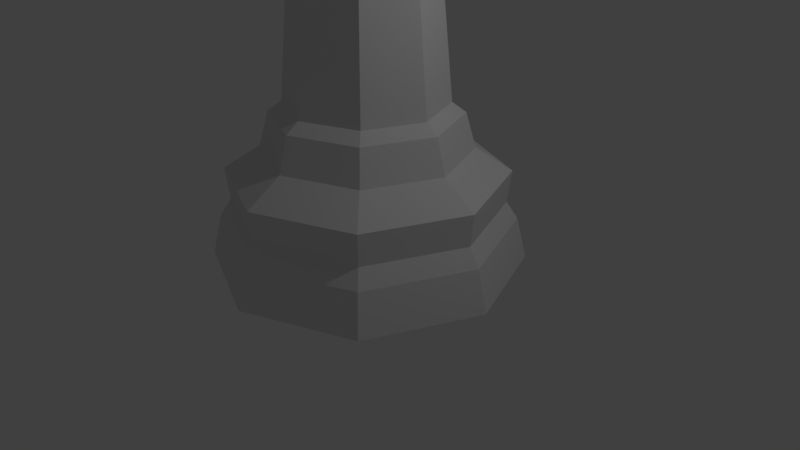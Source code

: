 # Source: LP_Chess_King.blend  (saved by Blender 2.79.0; exported with 4.5.12 LTS)
import bpy
from mathutils import Matrix  # noqa: F401  (used for matrix-valued properties, if any)

bpy.ops.wm.read_factory_settings(use_empty=True)
scene = bpy.context.scene
scene.name = 'Scene'

# ---- collections
col_collection_1 = bpy.data.collections.new('Collection 1'); scene.collection.children.link(col_collection_1)

# ---- world
world_world = bpy.data.worlds.new('World'); scene.world = world_world
world_world.color = (0.05088, 0.05088, 0.05088)
world_world.use_sun_shadow = False
world_world.sun_shadow_jitter_overblur = 0.0
world_world.cycles.sampling_method = 'MANUAL'

# ---- cameras
cam_camera = bpy.data.cameras.new('Camera')
cam_camera.clip_end = 100.0
cam_camera.lens = 35.0
cam_camera.sensor_width = 32.0
cam_camera.sensor_height = 18.0
cam_camera.ortho_scale = 7.314
cam_camera.dof.focus_distance = 0.0
cam_camera.dof.aperture_fstop = 128.0

# ---- lights
light_lamp = bpy.data.lights.new('Lamp', 'POINT')
light_lamp.transmission_factor = 0.0
light_lamp.cutoff_distance = 30.0
light_lamp.energy = 100.0
light_lamp.shadow_buffer_clip_start = 1.001
light_lamp.shadow_soft_size = 0.1
light_lamp.shadow_maximum_resolution = 0.006
light_lamp.use_absolute_resolution = True

# ---- meshes
me_cylinder_001 = bpy.data.meshes.new('Cylinder.001')
me_cylinder_001.from_pydata([(8.825e-08, 0.2889, 6.195), (9.325e-08, 0.3336, 6.265), (9.562e-08, 0.2179, 6.756), (-0.154, 0.154, 6.756), (-0.2359, 0.2359, 6.265), (-0.2043, 0.2043, 6.195), (-0.2889, 3.711e-07, 6.195), (-0.3336, 3.817e-07, 6.265), (-0.2179, 3.716e-07, 6.756), (7.188e-08, 3.504e-07, 6.991), (-0.154, -0.154, 6.756), (-0.2359, -0.2359, 6.265), (-0.2043, -0.2043, 6.195), (1.004e-07, -0.2889, 6.195), (9.325e-08, -0.3336, 6.265), (1.048e-07, -0.2179, 6.756), (0.154, -0.154, 6.756), (0.2359, -0.2359, 6.265), (0.2043, -0.2043, 6.195), (0.2889, 3.711e-07, 6.195), (0.3336, 3.817e-07, 6.265), (0.2179, 3.716e-07, 6.756), (0.154, 0.154, 6.756), (0.2359, 0.2359, 6.265), (0.2043, 0.2043, 6.195), (5.96e-08, 0.7591, 1.725), (0.5368, 0.5368, 1.725), (0.7591, 2.831e-07, 1.725), (0.5368, -0.5368, 1.725), (-1.788e-07, -0.7591, 1.725), (-0.5368, -0.5368, 1.725), (-0.7591, 9.537e-07, 1.725), (-0.5368, 0.5368, 1.725), (0.0, 1.402, 0.5465), (0.9912, 0.9912, 0.5465), (1.402, 1.341e-07, 0.5465), (0.9912, -0.9912, 0.5465), (-4.172e-07, -1.402, 0.5465), (-0.9912, -0.9912, 0.5465), (-1.402, 1.386e-06, 0.5465), (-0.9912, 0.9912, 0.5465), (0.0, 1.292, 0.7221), (0.9134, 0.9134, 0.7221), (1.292, 1.639e-07, 0.7221), (0.9134, -0.9134, 0.7221), (-4.172e-07, -1.292, 0.7221), (-0.9134, -0.9134, 0.7221), (-1.292, 1.311e-06, 0.7221), (-0.9134, 0.9134, 0.7221), (-0.7246, -0.7246, 4.573), (4.85e-09, 1.329, 1.047), (-1.025, 1.129e-06, 4.573), (0.94, 0.94, 1.047), (-0.7246, 0.7246, 4.573), (1.329, 1.515e-07, 1.047), (5.626e-08, 1.025, 4.573), (0.94, -0.94, 1.047), (0.7246, 0.7246, 4.573), (-3.898e-07, -1.329, 1.047), (1.025, 2.197e-07, 4.573), (-0.94, -0.94, 1.047), (0.7246, -0.7246, 4.573), (-1.329, 1.335e-06, 1.047), (-2.685e-07, -1.025, 4.573), (-0.94, 0.94, 1.047), (0.0, 1.501, 0.1281), (1.061, 1.061, 0.1281), (1.501, 8.941e-08, 0.1281), (1.061, -1.061, 0.1281), (-4.768e-07, -1.501, 0.1281), (-1.061, -1.061, 0.1281), (-1.501, 1.416e-06, 0.1281), (-1.061, 1.061, 0.1281), (0.3628, -0.3628, 4.433), (0.5131, 3.348e-07, 4.433), (0.3628, 0.3628, 4.433), (6.136e-08, 0.5131, 4.433), (-0.3628, 0.3628, 4.433), (-0.5131, 7.976e-07, 4.433), (-1.069e-07, -0.5131, 4.433), (-0.3628, -0.3628, 4.433), (-0.694, -0.694, 1.281), (-0.6285, -0.6285, 1.627), (-0.9815, 1.101e-06, 1.281), (-0.8888, 1.048e-06, 1.627), (-0.694, 0.694, 1.281), (-0.6285, 0.6285, 1.627), (5.96e-08, 0.9815, 1.281), (6.026e-08, 0.8888, 1.627), (0.694, 0.694, 1.281), (0.6285, 0.6285, 1.627), (0.9815, 2.369e-07, 1.281), (0.8888, 2.506e-07, 1.627), (0.694, -0.694, 1.281), (0.6285, -0.6285, 1.627), (-2.197e-07, -0.8888, 1.627), (-2.751e-07, -0.9815, 1.281), (7.094e-08, 0.71, 4.671), (0.5021, 0.5021, 4.671), (-0.5021, -0.5021, 4.671), (-0.71, 9.182e-07, 4.671), (-1.525e-07, -0.71, 4.671), (-0.5021, 0.5021, 4.671), (0.71, 2.871e-07, 4.671), (0.5021, -0.5021, 4.671), (7.198e-08, 0.8994, 5.913), (0.636, 0.636, 5.913), (-0.636, -0.636, 5.913), (-0.8994, 1.046e-06, 5.913), (-2.111e-07, -0.8994, 5.913), (-0.636, 0.636, 5.913), (0.8994, 2.465e-07, 5.913), (0.636, -0.636, 5.913), (0.4213, -0.4213, 5.328), (0.5958, 3.117e-07, 5.328), (-0.4213, 0.4213, 5.328), (-1.158e-07, -0.5958, 5.328), (-0.5958, 8.412e-07, 5.328), (-0.4213, -0.4213, 5.328), (0.4213, 0.4213, 5.328), (7.174e-08, 0.5958, 5.328), (7.052e-08, 0.6325, 4.843), (0.4473, 0.4473, 4.843), (-0.4473, -0.4473, 4.843), (-0.6325, 8.659e-07, 4.843), (-1.285e-07, -0.6325, 4.843), (-0.4473, 0.4473, 4.843), (0.6325, 3.038e-07, 4.843), (0.4473, -0.4473, 4.843), (0.5021, -0.5021, 4.671), (0.71, 2.871e-07, 4.671), (-0.5021, 0.5021, 4.671), (-1.525e-07, -0.71, 4.671), (-0.71, 9.182e-07, 4.671), (-0.5021, -0.5021, 4.671), (0.5021, 0.5021, 4.671), (7.094e-08, 0.71, 4.671), (0.1453, -0.1453, 6.156), (0.2055, 3.716e-07, 6.156), (1.018e-07, -0.2055, 6.156), (-0.1453, -0.1453, 6.156), (-0.2055, 3.716e-07, 6.156), (0.1453, 0.1453, 6.156), (-0.1453, 0.1453, 6.156), (9.315e-08, 0.2055, 6.156), (-0.1596, 3.717e-07, 6.355), (1.007e-07, 0.1596, 6.355), (1.013e-07, -0.1596, 6.355), (-0.1128, -0.1128, 6.355), (0.1596, 3.717e-07, 6.355), (0.1128, -0.1128, 6.355), (0.1128, 0.1128, 6.355), (-0.1128, 0.1128, 6.355), (-0.1599, 3.724e-07, 6.678), (-0.1598, 3.722e-07, 6.598), (-0.1597, 3.721e-07, 6.518), (-0.1597, 3.719e-07, 6.437), (1.005e-07, 0.1599, 6.678), (1.005e-07, 0.1598, 6.598), (1.006e-07, 0.1597, 6.518), (1.006e-07, 0.1597, 6.437), (1.06e-07, -0.1599, 6.678), (1.048e-07, -0.1598, 6.598), (1.037e-07, -0.1597, 6.518), (1.025e-07, -0.1597, 6.437), (-0.1131, -0.1131, 6.678), (-0.113, -0.113, 6.598), (-0.1129, -0.1129, 6.518), (-0.1129, -0.1129, 6.437), (0.1599, 3.724e-07, 6.678), (0.1598, 3.722e-07, 6.598), (0.1597, 3.721e-07, 6.518), (0.1597, 3.719e-07, 6.437), (0.1131, -0.1131, 6.678), (0.113, -0.113, 6.598), (0.1129, -0.1129, 6.518), (0.1129, -0.1129, 6.437), (0.1131, 0.1131, 6.678), (0.113, 0.113, 6.598), (0.1129, 0.1129, 6.518), (0.1129, 0.1129, 6.437), (-0.1131, 0.1131, 6.678), (-0.113, 0.113, 6.598), (-0.1129, 0.1129, 6.518), (-0.1129, 0.1129, 6.437), (1.005e-07, 0.1599, 6.615), (1.005e-07, 0.1598, 6.598), (1.006e-07, 0.1597, 6.518), (1.006e-07, 0.1597, 6.504), (1.06e-07, -0.1599, 6.615), (1.048e-07, -0.1598, 6.598), (1.037e-07, -0.1597, 6.518), (1.025e-07, -0.1597, 6.504), (0.1131, -0.1131, 6.615), (0.113, -0.113, 6.598), (0.1129, -0.1129, 6.518), (0.1129, -0.1129, 6.504), (-0.1131, 0.1131, 6.615), (-0.113, 0.113, 6.598), (-0.1129, 0.1129, 6.518), (-0.1129, 0.1129, 6.504), (-0.05744, 0.2986, 6.678), (-0.05744, 0.2985, 6.598), (-0.05744, 0.2984, 6.517), (-0.05744, 0.2983, 6.437), (-0.1705, 0.2517, 6.678), (-0.1704, 0.2517, 6.598), (-0.1704, 0.2516, 6.517), (-0.1703, 0.2516, 6.437), (0.05744, -0.2986, 6.678), (0.05744, -0.2985, 6.598), (0.05744, -0.2984, 6.517), (0.05744, -0.2983, 6.437), (0.1705, -0.2517, 6.678), (0.1704, -0.2517, 6.598), (0.1704, -0.2516, 6.517), (0.1703, -0.2516, 6.437)], [], [(6, 7, 4, 5), (153, 8, 3, 181), (18, 17, 14, 13), (24, 23, 20, 19), (0, 1, 23, 24), (19, 20, 17, 18), (169, 21, 16, 173), (173, 16, 15, 161), (21, 9, 16), (13, 14, 11, 12), (16, 9, 15), (165, 10, 8, 153), (15, 9, 10), (161, 15, 10, 165), (8, 9, 3), (12, 11, 7, 6), (10, 9, 8), (181, 3, 2, 157), (3, 9, 2), (5, 4, 1, 0), (177, 22, 21, 169), (2, 9, 22), (157, 2, 22, 177), (22, 9, 21), (46, 38, 37, 45), (47, 39, 38, 46), (48, 40, 39, 47), (41, 33, 40, 48), (42, 34, 33, 41), (43, 35, 34, 42), (44, 36, 35, 43), (45, 37, 36, 44), (60, 46, 45, 58), (62, 47, 46, 60), (64, 48, 47, 62), (50, 41, 48, 64), (52, 42, 41, 50), (54, 43, 42, 52), (56, 44, 43, 54), (58, 45, 44, 56), (52, 89, 91, 54), (64, 85, 87, 50), (60, 81, 83, 62), (78, 80, 49, 51), (73, 74, 59, 61), (77, 78, 51, 53), (79, 73, 61, 63), (58, 96, 81, 60), (54, 91, 93, 56), (50, 87, 89, 52), (62, 83, 85, 64), (76, 77, 53, 55), (75, 76, 55, 57), (80, 79, 63, 49), (56, 93, 96, 58), (70, 38, 39, 71), (71, 39, 40, 72), (72, 40, 33, 65), (65, 33, 34, 66), (66, 34, 35, 67), (67, 35, 36, 68), (68, 36, 37, 69), (69, 37, 38, 70), (28, 27, 74, 73), (27, 26, 75, 74), (26, 25, 76, 75), (25, 32, 77, 76), (32, 31, 78, 77), (31, 30, 80, 78), (30, 29, 79, 80), (74, 75, 57, 59), (29, 95, 94, 28), (95, 96, 93, 94), (28, 94, 92, 27), (94, 93, 91, 92), (27, 92, 90, 26), (92, 91, 89, 90), (26, 90, 88, 25), (90, 89, 87, 88), (25, 88, 86, 32), (88, 87, 85, 86), (32, 86, 84, 31), (86, 85, 83, 84), (31, 84, 82, 30), (84, 83, 81, 82), (30, 82, 95, 29), (82, 81, 96, 95), (29, 28, 73, 79), (69, 70, 71, 72, 65, 66, 67, 68), (63, 61, 104, 101), (61, 59, 103, 104), (59, 57, 98, 103), (53, 51, 100, 102), (55, 53, 102, 97), (49, 63, 101, 99), (51, 49, 99, 100), (57, 55, 97, 98), (108, 107, 140, 141), (111, 106, 142, 138), (119, 120, 105, 106), (118, 116, 109, 107), (106, 105, 144, 142), (126, 124, 117, 115), (120, 115, 110, 105), (130, 135, 122, 127), (121, 126, 115, 120), (123, 125, 116, 118), (128, 127, 114, 113), (127, 122, 119, 114), (132, 129, 128, 125), (105, 110, 143, 144), (116, 113, 112, 109), (122, 121, 120, 119), (114, 119, 106, 111), (131, 133, 124, 126), (110, 108, 141, 143), (136, 131, 126, 121), (117, 118, 107, 108), (125, 128, 113, 116), (112, 111, 138, 137), (133, 134, 123, 124), (135, 136, 121, 122), (124, 123, 118, 117), (115, 117, 108, 110), (109, 112, 137, 139), (113, 114, 111, 112), (134, 132, 125, 123), (129, 130, 127, 128), (107, 109, 139, 140), (99, 101, 132, 134), (100, 99, 134, 133), (98, 97, 136, 135), (101, 104, 129, 132), (104, 103, 130, 129), (103, 98, 135, 130), (102, 100, 133, 131), (97, 102, 131, 136), (141, 140, 12, 6), (142, 144, 0, 24), (140, 139, 13, 12), (138, 142, 24, 19), (144, 143, 5, 0), (139, 137, 18, 13), (137, 138, 19, 18), (143, 141, 6, 5), (1, 146, 151, 23), (23, 151, 149, 20), (4, 152, 146, 1), (14, 147, 148, 11), (11, 148, 145, 7), (17, 150, 147, 14), (20, 149, 150, 17), (7, 145, 152, 4), (146, 160, 180, 151), (160, 159, 179, 180), (159, 158, 178, 179), (158, 157, 177, 178), (151, 180, 172, 149), (180, 179, 171, 172), (179, 178, 170, 171), (178, 177, 169, 170), (152, 184, 160, 146), (184, 183, 199, 200), (176, 175, 195, 196), (183, 182, 198, 199), (147, 164, 168, 148), (164, 163, 167, 168), (163, 162, 166, 167), (162, 161, 165, 166), (148, 168, 156, 145), (168, 167, 155, 156), (167, 166, 154, 155), (166, 165, 153, 154), (150, 176, 164, 147), (164, 176, 196, 192), (175, 174, 194, 195), (159, 160, 188, 187), (149, 172, 176, 150), (172, 171, 175, 176), (171, 170, 174, 175), (170, 169, 173, 174), (145, 156, 184, 152), (156, 155, 183, 184), (155, 154, 182, 183), (154, 153, 181, 182), (198, 197, 205, 206), (185, 186, 202, 201), (200, 199, 207, 208), (191, 192, 212, 211), (192, 196, 216, 212), (195, 194, 214, 215), (161, 162, 190, 189), (162, 163, 191, 190), (160, 184, 200, 188), (173, 161, 189, 193), (163, 164, 192, 191), (157, 158, 186, 185), (181, 157, 185, 197), (158, 159, 187, 186), (174, 173, 193, 194), (182, 181, 197, 198), (208, 207, 203, 204), (207, 206, 202, 203), (206, 205, 201, 202), (188, 200, 208, 204), (186, 187, 203, 202), (199, 198, 206, 207), (197, 185, 201, 205), (187, 188, 204, 203), (216, 215, 211, 212), (215, 214, 210, 211), (214, 213, 209, 210), (189, 190, 210, 209), (193, 189, 209, 213), (196, 195, 215, 216), (194, 193, 213, 214), (190, 191, 211, 210)])
me_cylinder_001.use_remesh_preserve_volume = False
me_cylinder_001.use_remesh_preserve_attributes = False
me_cylinder_001.use_mirror_vertex_groups = False
me_cylinder_001.update()

# ---- objects
ob_lp_king = bpy.data.objects.new('LP_King', me_cylinder_001)
ob_lamp = bpy.data.objects.new('Lamp', light_lamp)
ob_camera = bpy.data.objects.new('Camera', cam_camera)

# ---- transforms, parenting, visibility, modifiers, constraints
ob_lp_king.location = (0.0, 0.0, -0.1644)
ob_lp_king.scale = (1.332, 1.332, 1.283)
ob_lp_king.lineart.crease_threshold = 0.0
ob_lamp.location = (4.076, 1.005, 5.904)
ob_lamp.rotation_euler = (0.6503, 0.05522, 1.866)
ob_lamp.lock_rotations_4d = False
ob_lamp.empty_display_type = 'ARROWS'
ob_lamp.color = (0.0, 0.0, 0.0, 0.0)
ob_lamp.lineart.crease_threshold = 0.0
ob_camera.location = (7.481, -6.508, 5.344)
ob_camera.rotation_euler = (1.109, 0.0, 0.8149)
ob_camera.lock_rotations_4d = False
ob_camera.empty_display_type = 'ARROWS'
ob_camera.color = (0.0, 0.0, 0.0, 0.0)
ob_camera.display_type = 'WIRE'
ob_camera.lineart.crease_threshold = 0.0

# ---- collection membership
col_collection_1.objects.link(ob_lp_king)
col_collection_1.objects.link(ob_lamp)
col_collection_1.objects.link(ob_camera)

# ---- scene / render settings (as saved in the file)
scene.camera = ob_camera
scene.frame_start = 1; scene.frame_end = 250; scene.frame_set(4)
scene.render.engine = 'BLENDER_EEVEE_NEXT'
scene.render.resolution_percentage = 50
scene.render.dither_intensity = 0.0
scene.cycles.use_denoising = False
scene.cycles.samples = 128
scene.cycles.sampling_pattern = 'TABULATED_SOBOL'
scene.cycles.use_adaptive_sampling = False
scene.cycles.use_light_tree = False
scene.cycles.blur_glossy = 0.0
scene.cycles.sample_clamp_indirect = 0.0
scene.view_settings.view_transform = 'Standard'
bpy.context.view_layer.update()
